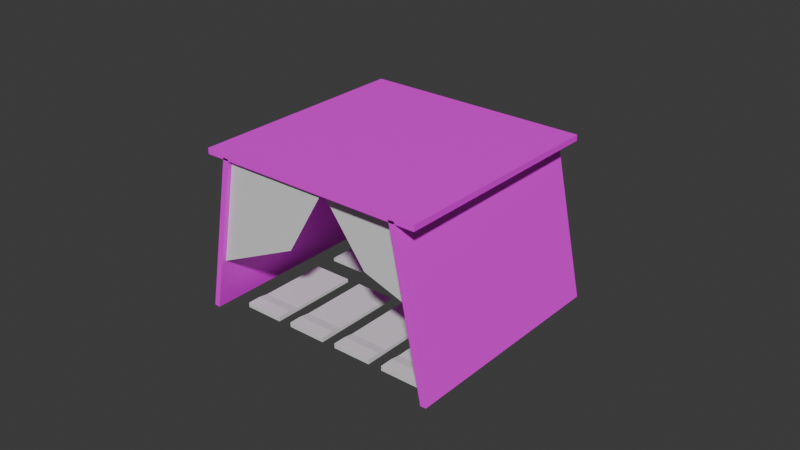 # Source: dolmen.blend  (saved by Blender 4.1.24; exported with 4.5.12 LTS)
import bpy
from mathutils import Matrix  # noqa: F401  (used for matrix-valued properties, if any)

bpy.ops.wm.read_factory_settings(use_empty=True)
scene = bpy.context.scene
scene.name = 'Scene'

# ---- collections
col_collection = bpy.data.collections.new('Collection'); scene.collection.children.link(col_collection)

# ---- images (referenced by path relative to the original .blend; pixels are not part of the script)
import os
ASSET_DIR = os.environ.get("B2B_ASSET_DIR", "")  # directory of the original .blend (textures are referenced by path, not embedded)
HERE = os.path.dirname(os.path.abspath(__file__))  # packed textures are extracted next to this script under _unpacked/

def load_image(name, relpath, width, height, colorspace="sRGB"):
    """Load a texture the original file referenced (path relative to the .blend, or extracted next to this script)."""
    p = next((c for c in (os.path.join(HERE, relpath), os.path.join(ASSET_DIR, relpath)) if relpath and os.path.exists(c)), "")
    if p:
        img = bpy.data.images.load(p, check_existing=True)
        img.name = name
    else:  # same state as the original file: an image datablock whose file is absent (Cycles renders it pink)
        img = bpy.data.images.new(name, width, height)
        img.source = "FILE"
        img.filepath = "//" + (relpath or name)
    img.colorspace_settings.name = colorspace
    return img
img_rock030_1k_png_color_png = load_image('Rock030_1K-PNG_Color.png', 'Rock030_1K-PNG_Color.png', 1024, 1024, 'sRGB')

# ---- materials (node trees are filled in below, after node groups)
mat_stone = bpy.data.materials.new('stone')
mat_stone.use_transparent_shadow = False
mat_hide = bpy.data.materials.new('hide')
mat_hide.use_transparent_shadow = False

# ---- material node trees
mat_stone.use_nodes = True; mat_stone.node_tree.nodes.clear()
_N = mat_stone.node_tree.nodes; _L = mat_stone.node_tree.links
n0 = _N.new('ShaderNodeBsdfPrincipled'); n0.name = 'Principled BSDF'; n0.location = (10, 300)
n1 = _N.new('ShaderNodeOutputMaterial'); n1.name = 'Material Output'; n1.location = (300, 300)
n2 = _N.new('ShaderNodeTexImage'); n2.name = 'Image Texture'; n2.location = (-312, 332)
n2.image = img_rock030_1k_png_color_png
_L.new(n0.outputs[0], n1.inputs[0])
_L.new(n2.outputs[0], n0.inputs[0])
n1.is_active_output = True
mat_hide.use_nodes = True; mat_hide.node_tree.nodes.clear()
_N = mat_hide.node_tree.nodes; _L = mat_hide.node_tree.links
n0 = _N.new('ShaderNodeBsdfPrincipled'); n0.name = 'Principled BSDF'; n0.location = (10, 300)
n1 = _N.new('ShaderNodeOutputMaterial'); n1.name = 'Material Output'; n1.location = (300, 300)
n2 = _N.new('ShaderNodeNormalMap'); n2.name = 'Normal Map'; n2.location = (-52, -15)
n2.inputs[0].default_value = 10.0
_L.new(n0.outputs[0], n1.inputs[0])
_L.new(n2.outputs[0], n0.inputs[5])
n1.is_active_output = True

# ---- world
world_world = bpy.data.worlds.new('World'); scene.world = world_world
world_world.use_nodes = True; world_world.node_tree.nodes.clear()
_N = world_world.node_tree.nodes; _L = world_world.node_tree.links
n0 = _N.new('ShaderNodeOutputWorld'); n0.name = 'World Output'; n0.location = (300, 300)
n1 = _N.new('ShaderNodeBackground'); n1.name = 'Background'; n1.location = (10, 300)
n1.inputs[0].default_value = (0.05088, 0.05088, 0.05088, 1.0)
_L.new(n1.outputs[0], n0.inputs[0])
n0.is_active_output = True
world_world.color = (0.05088, 0.05088, 0.05088)
world_world.use_sun_shadow = False
world_world.sun_shadow_jitter_overblur = 0.0

# ---- meshes
me_cube_004 = bpy.data.meshes.new('Cube.004')
me_cube_004.from_pydata([(0.7392, -4.644, 20.87), (-0.709, -3.836, 0.0), (-0.4436, -3.836, 0.0), (-0.709, -3.368, 0.0), (-0.4436, -3.368, 0.0), (-0.709, -3.212, 0.0), (-0.4436, -3.212, 0.0), (-0.709, -3.212, 1.25), (-0.4436, -3.212, 1.25), (-0.4436, -3.301, 1.25), (-0.709, -3.301, 1.25), (-0.709, -3.301, 0.0), (-0.4436, -3.301, 0.0), (-0.4436, -3.368, 0.8683), (-0.4436, -3.836, 0.8683), (-0.709, -3.836, 0.8683), (-0.709, -3.368, 0.8683)], [], [(1, 3, 4, 2), (3, 16, 10, 11), (11, 10, 7, 5), (1, 2, 14, 15), (16, 13, 9, 10), (3, 1, 15, 16), (2, 4, 13, 14), (15, 14, 13, 16), (13, 4, 12, 9), (4, 3, 11, 12), (6, 5, 7, 8), (10, 9, 8, 7), (12, 11, 5, 6), (9, 12, 6, 8)])
me_cube_004.polygons.foreach_set('material_index', [1, 1, 1, 1, 1, 1, 1, 1, 1, 1, 1, 1, 1, 1])
_uv = me_cube_004.uv_layers.new(name='UVMap')
_uv.uv.foreach_set('vector', [0.2122, 0.6212, 0.2155, 0.6253, 0.2133, 0.6302, 0.21, 0.6248, 0.2155, 0.6253, 0.04831, 0.2926, -5.815e-08, 0.02425, 0.2171, 0.6271, 0.2171, 0.6271, -5.815e-08, 0.02425, 0.08318, 5.557e-08, 0.2179, 0.628, 0.2122, 0.6212, 0.21, 0.6248, 0.3837, 0.9747, -1.55e-08, 1.0, 0.0, 1.0, 1.0, 1.0, 1.0, 1.0, 0.0, 1.0, 0.2155, 0.6253, 0.2122, 0.6212, -1.55e-08, 1.0, 0.04831, 0.2926, 0.21, 0.6248, 0.2133, 0.6302, 0.4594, 0.2995, 0.3837, 0.9747, 0.0, 0.0, 1.0, 0.0, 1.0, 1.0, 0.0, 1.0, 0.4594, 0.2995, 0.2133, 0.6302, 0.2155, 0.6294, 0.5515, 0.03756, 0.2133, 0.6302, 0.2155, 0.6253, 0.2171, 0.6271, 0.2155, 0.6294, 0.2167, 0.629, 0.2179, 0.628, 0.08318, 5.557e-08, 0.4849, 0.005162, 0.0, 1.0, 1.0, 1.0, 1.0, 1.0, 0.0, 1.0, 0.2155, 0.6294, 0.2171, 0.6271, 0.2179, 0.628, 0.2167, 0.629, 0.5515, 0.03756, 0.2155, 0.6294, 0.2167, 0.629, 0.4849, 0.005162])
me_cube_004.materials.append(mat_stone)
me_cube_004.materials.append(mat_hide)
me_cube_004.update()
me_cube_002 = bpy.data.meshes.new('Cube.002')
me_cube_002.from_pydata([(-0.7708, -0.7708, 41.85), (-0.7708, -0.7708, 43.39), (-0.7708, 0.7708, 41.85), (-0.7708, 0.7708, 43.39), (0.7708, -0.7708, 41.85), (0.7708, -0.7708, 43.39), (0.7708, 0.7708, 41.85), (0.7708, 0.7708, 43.39), (-0.7925, -0.7708, 0.6253), (-0.8314, -0.7708, 0.7545), (-0.7925, 0.7708, 0.6253), (-0.8314, 0.7708, 0.7545), (-0.6055, -0.7708, 42.22), (-0.6443, -0.7708, 42.35), (-0.6055, 0.7708, 42.22), (-0.6443, 0.7708, 42.35), (0.8614, -0.7708, 0.6297), (0.8227, -0.7708, 0.5277), (0.8614, 0.7708, 0.6297), (0.8227, 0.7708, 0.5277), (0.6365, -0.7708, 42.44), (0.5978, -0.7708, 42.34), (0.6365, 0.7708, 42.44), (0.5978, 0.7708, 42.34), (-0.7414, -0.7374, 13.7), (-0.1602, -0.7374, 24.41), (-0.6186, -0.7374, 42.11), (0.1035, -0.7374, 42.11), (-0.0149, -0.6551, 42.18), (0.3255, -0.6551, 24.49), (0.6282, -0.6551, 43.24), (0.7604, -0.6551, 18.82)], [], [(0, 1, 3, 2), (2, 3, 7, 6), (6, 7, 5, 4), (4, 5, 1, 0), (2, 6, 4, 0), (7, 3, 1, 5), (8, 9, 11, 10), (10, 11, 15, 14), (14, 15, 13, 12), (12, 13, 9, 8), (10, 14, 12, 8), (15, 11, 9, 13), (16, 17, 19, 18), (18, 19, 23, 22), (22, 23, 21, 20), (20, 21, 17, 16), (18, 22, 20, 16), (23, 19, 17, 21), (25, 26, 24), (25, 27, 26), (29, 30, 28), (29, 31, 30)])
me_cube_002.polygons.foreach_set('material_index', [0, 0, 0, 0, 0, 0, 0, 0, 0, 0, 0, 0, 0, 0, 0, 0, 0, 0, 1, 1, 1, 1])
_uv = me_cube_002.uv_layers.new(name='UVMap')
_uv.uv.foreach_set('vector', [0.375, 0.0, 0.625, 0.0, 0.625, 0.25, 0.375, 0.25, 0.375, 0.25, 0.625, 0.25, 0.625, 0.5, 0.375, 0.5, 0.375, 0.5, 0.625, 0.5, 0.625, 0.75, 0.375, 0.75, 0.375, 0.75, 0.625, 0.75, 0.625, 1.0, 0.375, 1.0, 0.125, 0.5, 0.375, 0.5, 0.375, 0.75, 0.125, 0.75, 0.625, 0.5, 0.875, 0.5, 0.875, 0.75, 0.625, 0.75, 0.375, 0.0, 0.625, 0.0, 0.625, 0.25, 0.375, 0.25, 0.375, 0.25, 0.625, 0.25, 0.625, 0.5, 0.375, 0.5, 0.375, 0.5, 0.625, 0.5, 0.625, 0.75, 0.375, 0.75, 0.375, 0.75, 0.625, 0.75, 0.625, 1.0, 0.375, 1.0, 0.125, 0.5, 0.375, 0.5, 0.375, 0.75, 0.125, 0.75, 0.625, 0.5, 0.875, 0.5, 0.875, 0.75, 0.625, 0.75, 0.375, 0.0, 0.625, 0.0, 0.625, 0.25, 0.375, 0.25, 0.375, 0.25, 0.625, 0.25, 0.625, 0.5, 0.375, 0.5, 0.375, 0.5, 0.625, 0.5, 0.625, 0.75, 0.375, 0.75, 0.375, 0.75, 0.625, 0.75, 0.625, 1.0, 0.375, 1.0, 0.125, 0.5, 0.375, 0.5, 0.375, 0.75, 0.125, 0.75, 0.625, 0.5, 0.875, 0.5, 0.875, 0.75, 0.625, 0.75, 1.0, 0.0, 0.0, 1.0, 0.0, 0.0, 1.0, 0.0, 1.0, 1.0, 0.0, 1.0, 1.0, 0.0, 0.0, 1.0, 0.0, 0.0, 1.0, 0.0, 1.0, 1.0, 0.0, 1.0])
me_cube_002.materials.append(mat_stone)
me_cube_002.materials.append(mat_hide)
me_cube_002.update()
me_cube_003 = bpy.data.meshes.new('Cube.003')
me_cube_003.from_pydata([(0.7392, -4.644, 20.87), (-0.709, -3.836, 0.0), (-0.4436, -3.836, 0.0), (-0.709, -3.368, 0.0), (-0.4436, -3.368, 0.0), (-0.709, -3.212, 0.0), (-0.4436, -3.212, 0.0), (-0.709, -3.212, 1.25), (-0.4436, -3.212, 1.25), (-0.4436, -3.301, 1.25), (-0.709, -3.301, 1.25), (-0.709, -3.301, 0.0), (-0.4436, -3.301, 0.0), (-0.4436, -3.368, 0.8683), (-0.4436, -3.836, 0.8683), (-0.709, -3.836, 0.8683), (-0.709, -3.368, 0.8683)], [], [(1, 3, 4, 2), (3, 16, 10, 11), (11, 10, 7, 5), (1, 2, 14, 15), (16, 13, 9, 10), (3, 1, 15, 16), (2, 4, 13, 14), (15, 14, 13, 16), (13, 4, 12, 9), (4, 3, 11, 12), (6, 5, 7, 8), (10, 9, 8, 7), (12, 11, 5, 6), (9, 12, 6, 8)])
me_cube_003.polygons.foreach_set('material_index', [1, 1, 1, 1, 1, 1, 1, 1, 1, 1, 1, 1, 1, 1])
_uv = me_cube_003.uv_layers.new(name='UVMap')
_uv.uv.foreach_set('vector', [0.2122, 0.6212, 0.2155, 0.6253, 0.2133, 0.6302, 0.21, 0.6248, 0.2155, 0.6253, 0.04831, 0.2926, -5.815e-08, 0.02425, 0.2171, 0.6271, 0.2171, 0.6271, -5.815e-08, 0.02425, 0.08318, 5.557e-08, 0.2179, 0.628, 0.2122, 0.6212, 0.21, 0.6248, 0.3837, 0.9747, -1.55e-08, 1.0, 0.281, 0.5047, 2.206e-08, 0.5047, 4.139e-09, 0.0947, 0.281, 0.0947, 0.2155, 0.6253, 0.2122, 0.6212, -1.55e-08, 1.0, 0.04831, 0.2926, 0.21, 0.6248, 0.2133, 0.6302, 0.4594, 0.2995, 0.3837, 0.9747, 0.281, 1.0, 4.371e-08, 1.0, 2.206e-08, 0.5047, 0.281, 0.5047, 0.4594, 0.2995, 0.2133, 0.6302, 0.2155, 0.6294, 0.5515, 0.03756, 0.2133, 0.6302, 0.2155, 0.6253, 0.2171, 0.6271, 0.2155, 0.6294, 0.2167, 0.629, 0.2179, 0.628, 0.08318, 5.557e-08, 0.4849, 0.005162, 0.281, 0.0947, 4.139e-09, 0.0947, 1.425e-14, 3.26e-07, 0.281, 6.396e-07, 0.2155, 0.6294, 0.2171, 0.6271, 0.2179, 0.628, 0.2167, 0.629, 0.5515, 0.03756, 0.2155, 0.6294, 0.2167, 0.629, 0.4849, 0.005162])
me_cube_003.materials.append(mat_stone)
me_cube_003.materials.append(mat_hide)
me_cube_003.update()

# ---- objects
ob_cube = bpy.data.objects.new('Cube', me_cube_004)
ob_cube_002 = bpy.data.objects.new('Cube.002', me_cube_002)
ob_cube_003 = bpy.data.objects.new('Cube.003', me_cube_003)

# ---- transforms, parenting, visibility, modifiers, constraints
ob_cube.location = (0.06699, 3.955, -0.004376)
ob_cube.scale = (1.0, 1.0, 0.02541)
_m = ob_cube.modifiers.new('Array', 'ARRAY')
_m.count = 4
_m.relative_offset_displace = (0.25, 0.0, 0.0)
ob_cube_002.location = (0.0, 0.0, -0.02407)
ob_cube_002.scale = (1.0, 1.0, 0.02541)
ob_cube_003.location = (0.001826, -3.868, -0.004376)
ob_cube_003.rotation_euler = (0.0, -0.0, 3.142)
ob_cube_003.scale = (1.0, 1.0, 0.02541)
_m = ob_cube_003.modifiers.new('Array', 'ARRAY')
_m.count = 4
_m.relative_offset_displace = (0.25, 0.0, 0.0)

# ---- collection membership
col_collection.objects.link(ob_cube)
col_collection.objects.link(ob_cube_002)
col_collection.objects.link(ob_cube_003)

# ---- scene / render settings (as saved in the file)
scene.frame_start = 1; scene.frame_end = 250; scene.frame_set(17)
scene.render.engine = 'BLENDER_EEVEE_NEXT'
scene.cycles.sampling_pattern = 'TABULATED_SOBOL'
scene.eevee.ray_tracing_options.trace_max_roughness = 0.0
bpy.context.view_layer.update()

# ---- added for rendering (the .blend has no active camera and no usable light): camera, sun
cam_auto = bpy.data.cameras.new('AutoCamera')
cam_auto.lens = 50.0
cam_auto.sensor_width = 36.0
cam_auto.clip_end = 1000.0
ob_auto_camera = bpy.data.objects.new('AutoCamera', cam_auto)
scene.collection.objects.link(ob_auto_camera)
ob_auto_camera.location = (3.89241, -4.62694, 3.62038)
ob_auto_camera.rotation_euler = (1.09748, -7.21219e-08, 0.694738)
scene.camera = ob_auto_camera
light_auto_sun = bpy.data.lights.new('AutoSun', 'SUN')
light_auto_sun.energy = 3.0
light_auto_sun.angle = 0.0523599
ob_auto_sun = bpy.data.objects.new('AutoSun', light_auto_sun)
scene.collection.objects.link(ob_auto_sun)
ob_auto_sun.rotation_euler = (0.872665, 0.174533, 0.523599)
bpy.context.view_layer.update()

